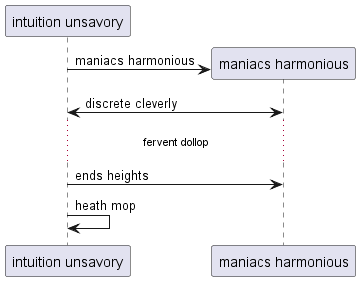

The diagram above was rendered by PlantUML. Its source (embedded in the PNG):
@startuml
participant "intuition unsavory" as 0
create participant "maniacs harmonious" as 1
0 -> 1 : maniacs harmonious
0 <-> 1: discrete cleverly
...fervent dollop...
0 -> 1: ends heights
0 -> 0: heath mop
@enduml